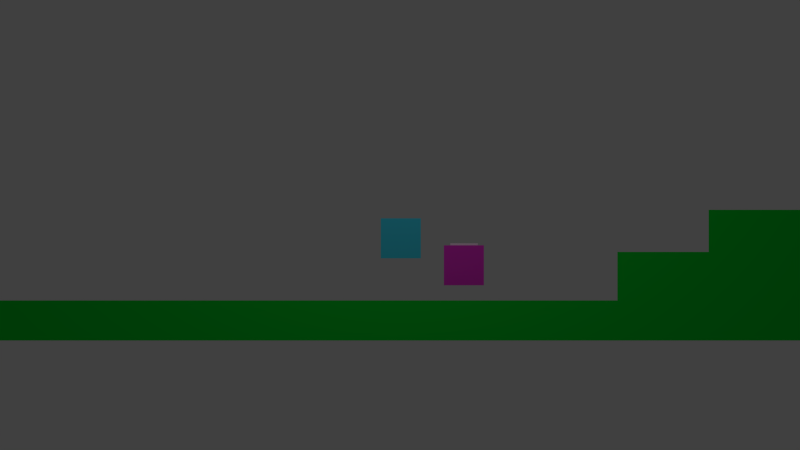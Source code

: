 # Source: bgetest.blend  (saved by Blender 2.73.0; exported with 4.5.12 LTS)
import bpy
from mathutils import Matrix  # noqa: F401  (used for matrix-valued properties, if any)

bpy.ops.wm.read_factory_settings(use_empty=True)
scene = bpy.context.scene
scene.name = 'Scene'

# ---- collections
col_collection_1 = bpy.data.collections.new('Collection 1'); scene.collection.children.link(col_collection_1)

# ---- materials (node trees are filled in below, after node groups)
mat_material_004 = bpy.data.materials.new('Material.004')
mat_material_004.alpha_threshold = 0.0
mat_material_004.use_transparent_shadow = False
mat_material_004.diffuse_color = (0.8, 0.03628, 0.6137, 1.0)
mat_material_004.roughness = 0.5
mat_material_002 = bpy.data.materials.new('Material.002')
mat_material_002.alpha_threshold = 0.0
mat_material_002.use_transparent_shadow = False
mat_material_002.diffuse_color = (1.0, 0.008274, 0.001887, 1.0)
mat_material_002.roughness = 0.5
mat_material_002.specular_intensity = 0.0
mat_material_003 = bpy.data.materials.new('Material.003')
mat_material_003.alpha_threshold = 0.0
mat_material_003.use_transparent_shadow = False
mat_material_003.diffuse_color = (0.0536, 0.6072, 0.8, 1.0)
mat_material_003.roughness = 0.5
mat_material = bpy.data.materials.new('Material')
mat_material.alpha_threshold = 0.0
mat_material.use_transparent_shadow = False
mat_material.diffuse_color = (0.001867, 0.686, 0.03529, 1.0)
mat_material.roughness = 0.5
mat_material.specular_intensity = 0.0
mat_material.line_color = (0.0, 0.0, 0.0, 1.0)
mat_material_001 = bpy.data.materials.new('Material.001')
mat_material_001.alpha_threshold = 0.0
mat_material_001.use_transparent_shadow = False
mat_material_001.roughness = 0.5

# ---- material node trees

# ---- world
world_world = bpy.data.worlds.new('World'); scene.world = world_world
world_world.color = (0.05088, 0.05088, 0.05088)
world_world.use_sun_shadow = False
world_world.sun_shadow_jitter_overblur = 0.0
world_world.cycles.sampling_method = 'MANUAL'
world_world.cycles.sample_map_resolution = 256

# ---- cameras
cam_camera_001 = bpy.data.cameras.new('Camera.001')
cam_camera_001.type = 'ORTHO'
cam_camera_001.clip_end = 100.0
cam_camera_001.lens = 35.0
cam_camera_001.sensor_width = 32.0
cam_camera_001.sensor_height = 18.0
cam_camera_001.ortho_scale = 20.0
cam_camera_001.display_size = 2.0
cam_camera_001.dof.focus_distance = 0.0
cam_camera_001.dof.aperture_fstop = 128.0

# ---- lights
light_point_002 = bpy.data.lights.new('Point.002', 'POINT')
light_point_002.transmission_factor = 0.0
light_point_002.energy = 300.0
light_point_002.shadow_buffer_clip_start = 0.5
light_point_002.shadow_soft_size = 0.1
light_point_002.shadow_maximum_resolution = 0.006
light_point_002.use_absolute_resolution = True
light_point_002.cycles.use_multiple_importance_sampling = False

# ---- meshes
me_cube_004 = bpy.data.meshes.new('Cube.004')
me_cube_004.from_pydata([(-1.0, -1.0, -1.0), (-1.0, 1.0, -1.0), (1.0, 1.0, -1.0), (1.0, -1.0, -1.0), (-1.0, -1.0, 1.0), (-1.0, 1.0, 1.0), (1.0, 1.0, 1.0), (1.0, -1.0, 1.0)], [], [(4, 5, 1, 0), (5, 6, 2, 1), (6, 7, 3, 2), (7, 4, 0, 3), (0, 1, 2, 3), (7, 6, 5, 4)])
me_cube_004.materials.append(mat_material_004)
me_cube_004.use_remesh_preserve_volume = False
me_cube_004.use_remesh_preserve_attributes = False
me_cube_004.use_mirror_vertex_groups = False
me_cube_004.update()
me_cube_005 = bpy.data.meshes.new('Cube.005')
me_cube_005.from_pydata([(-1.0, -1.0, -1.0), (-1.0, 1.0, -1.0), (1.0, 1.0, -1.0), (1.0, -1.0, -1.0), (-1.0, -1.0, 1.0), (-1.0, 1.0, 1.0), (1.0, 1.0, 1.0), (1.0, -1.0, 1.0)], [], [(4, 5, 1, 0), (5, 6, 2, 1), (6, 7, 3, 2), (7, 4, 0, 3), (0, 1, 2, 3), (7, 6, 5, 4)])
me_cube_005.use_remesh_preserve_volume = False
me_cube_005.use_remesh_preserve_attributes = False
me_cube_005.use_mirror_vertex_groups = False
me_cube_005.update()
me_cube_003 = bpy.data.meshes.new('Cube.003')
me_cube_003.from_pydata([(-1.0, -1.0, -1.0), (-1.0, 1.0, -1.0), (1.0, 1.0, -1.0), (1.0, -1.0, -1.0), (-1.0, -1.0, 1.0), (-1.0, 1.0, 1.0), (1.0, 1.0, 1.0), (1.0, -1.0, 1.0)], [], [(4, 5, 1, 0), (5, 6, 2, 1), (6, 7, 3, 2), (7, 4, 0, 3), (0, 1, 2, 3), (7, 6, 5, 4)])
me_cube_003.materials.append(mat_material_002)
me_cube_003.use_remesh_preserve_volume = False
me_cube_003.use_remesh_preserve_attributes = False
me_cube_003.use_mirror_vertex_groups = False
me_cube_003.update()
me_cube_002 = bpy.data.meshes.new('Cube.002')
me_cube_002.from_pydata([(-1.0, -1.0, -1.0), (-1.0, 1.0, -1.0), (1.0, 1.0, -1.0), (1.0, -1.0, -1.0), (-1.0, -1.0, 1.0), (-1.0, 1.0, 1.0), (1.0, 1.0, 1.0), (1.0, -1.0, 1.0)], [], [(4, 5, 1, 0), (5, 6, 2, 1), (6, 7, 3, 2), (7, 4, 0, 3), (0, 1, 2, 3), (7, 6, 5, 4)])
me_cube_002.materials.append(mat_material_003)
me_cube_002.use_remesh_preserve_volume = False
me_cube_002.use_remesh_preserve_attributes = False
me_cube_002.use_mirror_vertex_groups = False
me_cube_002.update()
me_cube = bpy.data.meshes.new('Cube')
me_cube.from_pydata([(12.83, 1.0, -1.531), (12.83, -1.0, -1.531), (-10.47, -1.0, -1.531), (-10.47, 1.0, -1.531), (12.83, 1.0, -0.5308), (12.83, -1.0, -0.5308), (-10.47, -1.0, -0.5308), (-10.47, 1.0, -0.5308), (5.905, 1.0, -1.531), (5.905, -1.0, -1.531), (5.905, 1.0, -0.5308), (5.905, -1.0, -0.5308), (12.83, 1.0, 0.682), (12.83, -1.0, 0.682), (5.905, 1.0, 0.682), (5.905, -1.0, 0.682), (8.186, 1.0, -1.531), (8.186, -1.0, -1.531), (8.186, 1.0, -0.5308), (8.186, -1.0, -0.5308), (8.186, 1.0, 0.682), (8.186, -1.0, 0.682), (12.83, 1.0, 1.735), (12.83, -1.0, 1.735), (8.186, 1.0, 1.735), (8.186, -1.0, 1.735), (10.55, 1.0, -1.531), (10.55, -1.0, -1.531), (10.55, 1.0, -0.5308), (10.55, -1.0, -0.5308), (10.55, 1.0, 0.682), (10.55, -1.0, 0.682), (10.55, 1.0, 1.735), (10.55, -1.0, 1.735), (12.83, 1.0, 2.834), (12.83, -1.0, 2.834), (10.55, 1.0, 2.834), (10.55, -1.0, 2.834)], [], [(8, 9, 2, 3), (10, 7, 6, 11), (0, 4, 5, 1), (9, 11, 6, 2), (2, 6, 7, 3), (10, 8, 3, 7), (18, 16, 8, 10), (17, 19, 11, 9), (10, 11, 15, 14), (16, 17, 9, 8), (20, 14, 15, 21), (29, 5, 13, 31), (18, 10, 14, 20), (5, 4, 12, 13), (28, 18, 20, 30), (11, 19, 21, 15), (20, 21, 25, 24), (26, 27, 17, 16), (27, 29, 19, 17), (28, 26, 16, 18), (32, 24, 25, 33), (31, 13, 23, 33), (30, 20, 24, 32), (13, 12, 22, 23), (12, 30, 32, 22), (21, 31, 33, 25), (32, 33, 37, 36), (4, 0, 26, 28), (1, 5, 29, 27), (0, 1, 27, 26), (4, 28, 30, 12), (19, 29, 31, 21), (34, 36, 37, 35), (33, 23, 35, 37), (22, 32, 36, 34), (23, 22, 34, 35)])
me_cube.materials.append(mat_material)
me_cube.materials.append(mat_material_001)
me_cube.use_remesh_preserve_volume = False
me_cube.use_remesh_preserve_attributes = False
me_cube.use_mirror_vertex_groups = False
me_cube.update()

# ---- objects
ob_cube_003 = bpy.data.objects.new('Cube.003', me_cube_004)
ob_cube_004 = bpy.data.objects.new('Cube.004', me_cube_005)
ob_cube_002 = bpy.data.objects.new('Cube.002', me_cube_003)
ob_point = bpy.data.objects.new('Point', light_point_002)
ob_player = bpy.data.objects.new('player', me_cube_002)
ob_camera = bpy.data.objects.new('Camera', cam_camera_001)
ob_cube = bpy.data.objects.new('Cube', me_cube)

# ---- transforms, parenting, visibility, modifiers, constraints
ob_cube_003.location = (1.597, 0.0, 0.8795)
ob_cube_003.scale = (0.5, 0.5, 0.5)
ob_cube_003.lineart.crease_threshold = 0.0
ob_cube_004.parent = ob_cube_003
ob_cube_004.matrix_parent_inverse = Matrix(((2.0, 0.0, 0.0, -3.193), (0.0, 2.0, 0.0, -0.0), (0.0, 0.0, 2.0, -1.759), (0.0, 0.0, 0.0, 1.0)))
ob_cube_004.location = (1.602, -7.25e-09, 1.381)
ob_cube_004.scale = (0.3444, 0.424, 0.05175)
ob_cube_004.lineart.crease_threshold = 0.0
ob_cube_002.location = (11.34, 0.0, 2.7)
ob_cube_002.scale = (0.75, 0.75, 0.75)
ob_cube_002.hide_render = True
ob_cube_002.lineart.crease_threshold = 0.0
ob_point.location = (0.0, -5.01, 8.649)
ob_point.lineart.crease_threshold = 0.0
ob_player.location = (0.02032, 0.0, 1.554)
ob_player.scale = (0.5, 0.5, 0.5)
ob_player.show_name = True
ob_player.lineart.crease_threshold = 0.0
ob_camera.parent = ob_player
ob_camera.matrix_parent_inverse = Matrix(((2.0, 0.0, 0.0, -0.04063), (0.0, 2.0, 0.0, -0.0), (0.0, 0.0, 2.0, -3.108), (0.0, 0.0, 0.0, 1.0)))
ob_camera.location = (0.0, -24.54, 1.882)
ob_camera.rotation_euler = (1.571, -0.0, -0.0)
ob_camera.lineart.crease_threshold = 0.0
ob_cube.location = (-0.4686, -1.192e-07, 0.5308)
ob_cube.lock_rotations_4d = False
ob_cube.empty_display_type = 'ARROWS'
ob_cube.lineart.crease_threshold = 0.0

# ---- collection membership
col_collection_1.objects.link(ob_cube_003)
col_collection_1.objects.link(ob_cube_004)
col_collection_1.objects.link(ob_cube_002)
col_collection_1.objects.link(ob_point)
col_collection_1.objects.link(ob_player)
col_collection_1.objects.link(ob_camera)
col_collection_1.objects.link(ob_cube)

# ---- scene / render settings (as saved in the file)
scene.camera = ob_camera
scene.frame_start = 1; scene.frame_end = 250; scene.frame_set(1)
scene.render.engine = 'BLENDER_EEVEE_NEXT'
scene.render.resolution_percentage = 50
scene.render.dither_intensity = 0.0
scene.cycles.use_denoising = False
scene.cycles.samples = 10
scene.cycles.sampling_pattern = 'TABULATED_SOBOL'
scene.cycles.light_sampling_threshold = 0.0
scene.cycles.use_adaptive_sampling = False
scene.cycles.use_light_tree = False
scene.cycles.blur_glossy = 0.0
scene.cycles.pixel_filter_type = 'GAUSSIAN'
scene.cycles.sample_clamp_indirect = 0.0
scene.view_settings.view_transform = 'Standard'
bpy.context.view_layer.update()
